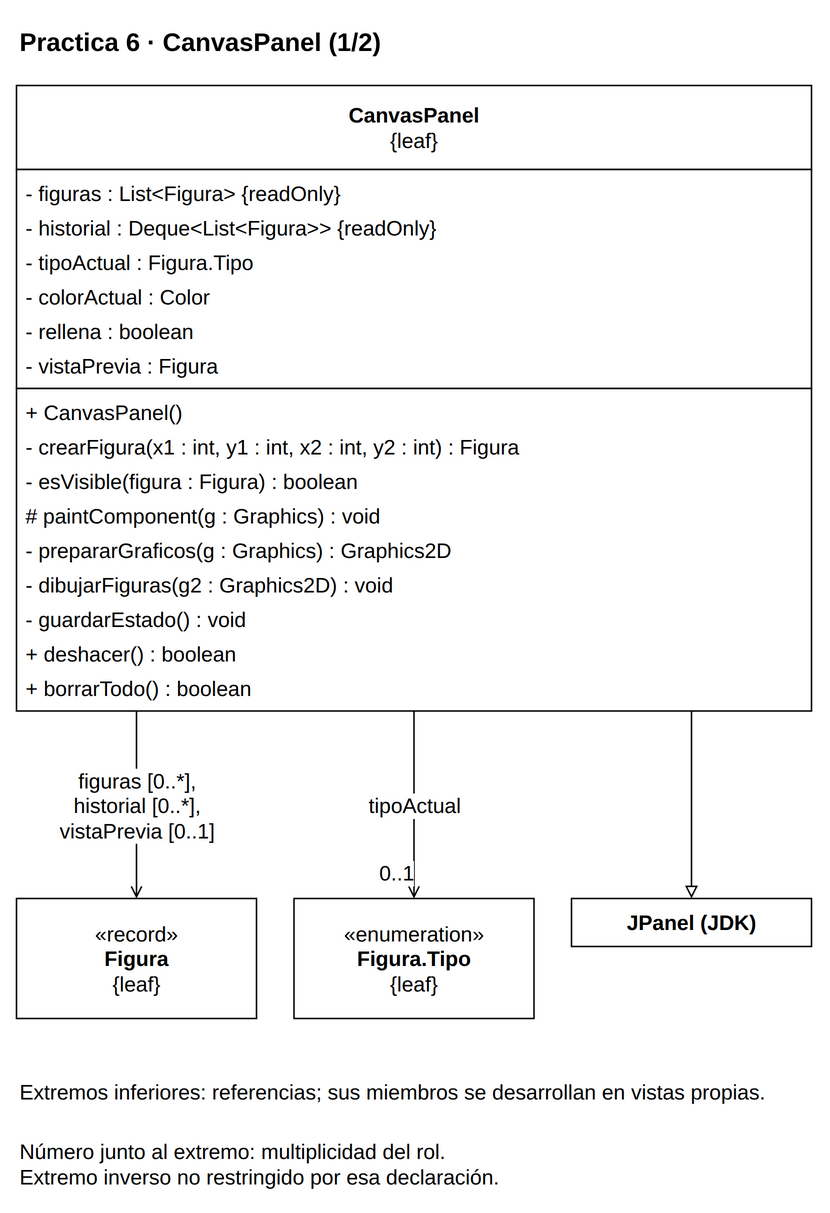

The diagram above was exported from draw.io. Its source (the exported page's mxGraphModel, read from the mxfile embedded in the PNG):
<mxGraphModel dx="1000" dy="1000" grid="1" gridSize="10" page="0" pageScale="1" pageWidth="816" pageHeight="1056" background="#FFFFFF" adaptiveColors="auto">
  <root>
    <mxCell id="0" />
    <mxCell id="1" parent="0" />
    <mxCell id="v1" value="&lt;b&gt;Practica 6 · CanvasPanel (1/2)&lt;/b&gt;" style="text;html=1;whiteSpace=wrap;align=left;verticalAlign=middle;fontFamily=Liberation Sans;fontSize=17;fontColor=#000000;" vertex="1" parent="1">
      <mxGeometry x="20" y="8" width="530" height="35" as="geometry" />
    </mxCell>
    <mxCell id="c20" value="" style="group;" vertex="1" parent="1">
      <mxGeometry x="20" y="55" width="530" height="417" as="geometry" />
    </mxCell>
    <mxCell id="v2" value="" style="rounded=0;whiteSpace=wrap;html=1;fillColor=#FFFFFF;strokeColor=#000000;strokeWidth=1;" vertex="1" parent="c20">
      <mxGeometry x="0" y="0" width="530" height="56" as="geometry" />
    </mxCell>
    <mxCell id="v3" value="&lt;b&gt;CanvasPanel&lt;/b&gt;&lt;br&gt;{leaf}" style="text;html=1;whiteSpace=wrap;align=center;verticalAlign=middle;fontFamily=Liberation Sans;fontSize=14;fontColor=#000000;spacing=0;" vertex="1" parent="c20">
      <mxGeometry x="6" y="4" width="518" height="48" as="geometry" />
    </mxCell>
    <mxCell id="v4" value="" style="rounded=0;whiteSpace=wrap;html=1;fillColor=#FFFFFF;strokeColor=#000000;strokeWidth=1;" vertex="1" parent="c20">
      <mxGeometry x="0" y="56" width="530" height="146" as="geometry" />
    </mxCell>
    <mxCell id="v5" value="- figuras : List&amp;lt;Figura&amp;gt; {readOnly}" style="text;html=1;whiteSpace=wrap;align=left;verticalAlign=middle;fontFamily=Liberation Sans;fontSize=14;fontColor=#000000;spacing=0;" vertex="1" parent="c20">
      <mxGeometry x="6" y="60" width="518" height="23" as="geometry" />
    </mxCell>
    <mxCell id="v6" value="- historial : Deque&amp;lt;List&amp;lt;Figura&amp;gt;&amp;gt; {readOnly}" style="text;html=1;whiteSpace=wrap;align=left;verticalAlign=middle;fontFamily=Liberation Sans;fontSize=14;fontColor=#000000;spacing=0;" vertex="1" parent="c20">
      <mxGeometry x="6" y="83" width="518" height="23" as="geometry" />
    </mxCell>
    <mxCell id="v7" value="- tipoActual : Figura.Tipo" style="text;html=1;whiteSpace=wrap;align=left;verticalAlign=middle;fontFamily=Liberation Sans;fontSize=14;fontColor=#000000;spacing=0;" vertex="1" parent="c20">
      <mxGeometry x="6" y="106" width="518" height="23" as="geometry" />
    </mxCell>
    <mxCell id="v8" value="- colorActual : Color" style="text;html=1;whiteSpace=wrap;align=left;verticalAlign=middle;fontFamily=Liberation Sans;fontSize=14;fontColor=#000000;spacing=0;" vertex="1" parent="c20">
      <mxGeometry x="6" y="129" width="518" height="23" as="geometry" />
    </mxCell>
    <mxCell id="v9" value="- rellena : boolean" style="text;html=1;whiteSpace=wrap;align=left;verticalAlign=middle;fontFamily=Liberation Sans;fontSize=14;fontColor=#000000;spacing=0;" vertex="1" parent="c20">
      <mxGeometry x="6" y="152" width="518" height="23" as="geometry" />
    </mxCell>
    <mxCell id="v10" value="- vistaPrevia : Figura" style="text;html=1;whiteSpace=wrap;align=left;verticalAlign=middle;fontFamily=Liberation Sans;fontSize=14;fontColor=#000000;spacing=0;" vertex="1" parent="c20">
      <mxGeometry x="6" y="175" width="518" height="23" as="geometry" />
    </mxCell>
    <mxCell id="v11" value="" style="rounded=0;whiteSpace=wrap;html=1;fillColor=#FFFFFF;strokeColor=#000000;strokeWidth=1;" vertex="1" parent="c20">
      <mxGeometry x="0" y="202" width="530" height="215" as="geometry" />
    </mxCell>
    <mxCell id="v12" value="+ CanvasPanel()" style="text;html=1;whiteSpace=wrap;align=left;verticalAlign=middle;fontFamily=Liberation Sans;fontSize=14;fontColor=#000000;spacing=0;" vertex="1" parent="c20">
      <mxGeometry x="6" y="206" width="518" height="23" as="geometry" />
    </mxCell>
    <mxCell id="v13" value="- crearFigura(x1 : int, y1 : int, x2 : int, y2 : int) : Figura" style="text;html=1;whiteSpace=wrap;align=left;verticalAlign=middle;fontFamily=Liberation Sans;fontSize=14;fontColor=#000000;spacing=0;" vertex="1" parent="c20">
      <mxGeometry x="6" y="229" width="518" height="23" as="geometry" />
    </mxCell>
    <mxCell id="v14" value="- esVisible(figura : Figura) : boolean" style="text;html=1;whiteSpace=wrap;align=left;verticalAlign=middle;fontFamily=Liberation Sans;fontSize=14;fontColor=#000000;spacing=0;" vertex="1" parent="c20">
      <mxGeometry x="6" y="252" width="518" height="23" as="geometry" />
    </mxCell>
    <mxCell id="v15" value="# paintComponent(g : Graphics) : void" style="text;html=1;whiteSpace=wrap;align=left;verticalAlign=middle;fontFamily=Liberation Sans;fontSize=14;fontColor=#000000;spacing=0;" vertex="1" parent="c20">
      <mxGeometry x="6" y="275" width="518" height="23" as="geometry" />
    </mxCell>
    <mxCell id="v16" value="- prepararGraficos(g : Graphics) : Graphics2D" style="text;html=1;whiteSpace=wrap;align=left;verticalAlign=middle;fontFamily=Liberation Sans;fontSize=14;fontColor=#000000;spacing=0;" vertex="1" parent="c20">
      <mxGeometry x="6" y="298" width="518" height="23" as="geometry" />
    </mxCell>
    <mxCell id="v17" value="- dibujarFiguras(g2 : Graphics2D) : void" style="text;html=1;whiteSpace=wrap;align=left;verticalAlign=middle;fontFamily=Liberation Sans;fontSize=14;fontColor=#000000;spacing=0;" vertex="1" parent="c20">
      <mxGeometry x="6" y="321" width="518" height="23" as="geometry" />
    </mxCell>
    <mxCell id="v18" value="- guardarEstado() : void" style="text;html=1;whiteSpace=wrap;align=left;verticalAlign=middle;fontFamily=Liberation Sans;fontSize=14;fontColor=#000000;spacing=0;" vertex="1" parent="c20">
      <mxGeometry x="6" y="344" width="518" height="23" as="geometry" />
    </mxCell>
    <mxCell id="v19" value="+ deshacer() : boolean" style="text;html=1;whiteSpace=wrap;align=left;verticalAlign=middle;fontFamily=Liberation Sans;fontSize=14;fontColor=#000000;spacing=0;" vertex="1" parent="c20">
      <mxGeometry x="6" y="367" width="518" height="23" as="geometry" />
    </mxCell>
    <mxCell id="v20" value="+ borrarTodo() : boolean" style="text;html=1;whiteSpace=wrap;align=left;verticalAlign=middle;fontFamily=Liberation Sans;fontSize=14;fontColor=#000000;spacing=0;" vertex="1" parent="c20">
      <mxGeometry x="6" y="390" width="518" height="23" as="geometry" />
    </mxCell>
    <mxCell id="c22" value="" style="group;" vertex="1" parent="1">
      <mxGeometry x="20" y="597" width="160" height="80" as="geometry" />
    </mxCell>
    <mxCell id="v21" value="" style="rounded=0;whiteSpace=wrap;html=1;fillColor=#FFFFFF;strokeColor=#000000;strokeWidth=1;" vertex="1" parent="c22">
      <mxGeometry x="0" y="0" width="160" height="80" as="geometry" />
    </mxCell>
    <mxCell id="v22" value="«record»&lt;br&gt;&lt;b&gt;Figura&lt;/b&gt;&lt;br&gt;{leaf}" style="text;html=1;whiteSpace=wrap;align=center;verticalAlign=middle;fontFamily=Liberation Sans;fontSize=14;fontColor=#000000;spacing=0;" vertex="1" parent="c22">
      <mxGeometry x="6" y="4" width="148" height="72" as="geometry" />
    </mxCell>
    <mxCell id="c23" value="" style="group;" vertex="1" parent="1">
      <mxGeometry x="205" y="597" width="160" height="80" as="geometry" />
    </mxCell>
    <mxCell id="v23" value="" style="rounded=0;whiteSpace=wrap;html=1;fillColor=#FFFFFF;strokeColor=#000000;strokeWidth=1;" vertex="1" parent="c23">
      <mxGeometry x="0" y="0" width="160" height="80" as="geometry" />
    </mxCell>
    <mxCell id="v24" value="«enumeration»&lt;br&gt;&lt;b&gt;Figura.Tipo&lt;/b&gt;&lt;br&gt;{leaf}" style="text;html=1;whiteSpace=wrap;align=center;verticalAlign=middle;fontFamily=Liberation Sans;fontSize=14;fontColor=#000000;spacing=0;" vertex="1" parent="c23">
      <mxGeometry x="6" y="4" width="148" height="72" as="geometry" />
    </mxCell>
    <mxCell id="ext0" value="" style="group;" vertex="1" parent="1">
      <mxGeometry x="390" y="597" width="160" height="32" as="geometry" />
    </mxCell>
    <mxCell id="v25" value="" style="rounded=0;whiteSpace=wrap;html=1;fillColor=#FFFFFF;strokeColor=#000000;strokeWidth=1;" vertex="1" parent="ext0">
      <mxGeometry x="0" y="0" width="160" height="32" as="geometry" />
    </mxCell>
    <mxCell id="v26" value="&lt;b&gt;JPanel (JDK)&lt;/b&gt;" style="text;html=1;whiteSpace=wrap;align=center;verticalAlign=middle;fontFamily=Liberation Sans;fontSize=14;fontColor=#000000;spacing=0;" vertex="1" parent="ext0">
      <mxGeometry x="6" y="4" width="148" height="24" as="geometry" />
    </mxCell>
    <mxCell id="e27" value="" style="edgeStyle=orthogonalEdgeStyle;rounded=0;html=1;strokeColor=#000000;strokeWidth=1;fontFamily=Liberation Sans;fontSize=14;labelBackgroundColor=#FFFFFF;labelWidth=245;whiteSpace=wrap;endArrow=block;endFill=0;exitX=0.8490566037735849;exitY=1;exitPerimeter=0;entryX=0.5;entryY=0;entryPerimeter=0;" edge="1" source="c20" target="ext0" parent="1">
      <mxGeometry relative="1" as="geometry" />
    </mxCell>
    <mxCell id="e28" value="figuras [0..*],&lt;br&gt;historial [0..*],&lt;br&gt;vistaPrevia [0..1]" style="edgeStyle=orthogonalEdgeStyle;rounded=0;html=1;strokeColor=#000000;strokeWidth=1;fontFamily=Liberation Sans;fontSize=14;labelBackgroundColor=#FFFFFF;labelWidth=245;whiteSpace=wrap;endArrow=open;endFill=0;exitX=0.1509433962264151;exitY=1;exitPerimeter=0;entryX=0.5;entryY=0;entryPerimeter=0;" edge="1" source="c20" target="c22" parent="1">
      <mxGeometry relative="1" as="geometry" />
    </mxCell>
    <mxCell id="e29" value="tipoActual" style="edgeStyle=orthogonalEdgeStyle;rounded=0;html=1;strokeColor=#000000;strokeWidth=1;fontFamily=Liberation Sans;fontSize=14;labelBackgroundColor=#FFFFFF;labelWidth=245;whiteSpace=wrap;endArrow=open;endFill=0;exitX=0.5;exitY=1;exitPerimeter=0;entryX=0.5;entryY=0;entryPerimeter=0;" edge="1" source="c20" target="c23" parent="1">
      <mxGeometry relative="1" as="geometry" />
    </mxCell>
    <mxCell id="e29n" value="0..1" style="edgeLabel;html=1;align=center;verticalAlign=middle;resizable=0;points=[];fontFamily=Liberation Sans;fontSize=14;labelBackgroundColor=#FFFFFF;labelWidth=245;whiteSpace=wrap;" vertex="1" connectable="0" parent="e29">
      <mxGeometry x="0.8" y="-12" relative="1" as="geometry">
        <mxPoint x="0" y="-5" as="offset" />
      </mxGeometry>
    </mxCell>
    <mxCell id="v30" value="Extremos inferiores: referencias; sus miembros se desarrollan en vistas propias." style="text;html=1;whiteSpace=wrap;align=left;verticalAlign=middle;fontFamily=Liberation Sans;fontSize=14;fontColor=#000000;" vertex="1" parent="1">
      <mxGeometry x="20" y="707" width="530" height="38" as="geometry" />
    </mxCell>
    <mxCell id="v31" value="Número junto al extremo: multiplicidad del rol.&lt;br&gt;Extremo inverso no restringido por esa declaración." style="text;html=1;whiteSpace=wrap;align=left;verticalAlign=middle;fontFamily=Liberation Sans;fontSize=14;fontColor=#000000;" vertex="1" parent="1">
      <mxGeometry x="20" y="752" width="530" height="43" as="geometry" />
    </mxCell>
  </root>
</mxGraphModel>